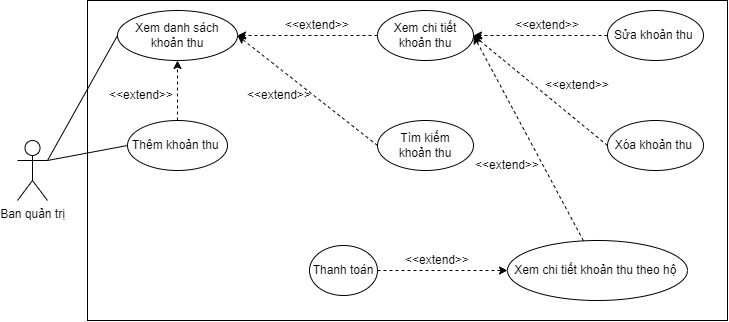

The diagram above was exported from draw.io. Its source (the exported page's mxGraphModel, read from the mxfile embedded in the PNG):
<mxGraphModel dx="875" dy="461" grid="1" gridSize="10" guides="1" tooltips="1" connect="1" arrows="1" fold="1" page="1" pageScale="1" pageWidth="827" pageHeight="1169" math="0" shadow="0">
  <root>
    <mxCell id="sts3jYqkA9zeEcWFC4nq-0" />
    <mxCell id="sts3jYqkA9zeEcWFC4nq-1" parent="sts3jYqkA9zeEcWFC4nq-0" />
    <mxCell id="sts3jYqkA9zeEcWFC4nq-2" value="Ban quản trị" style="shape=umlActor;verticalLabelPosition=bottom;verticalAlign=top;html=1;outlineConnect=0;" parent="sts3jYqkA9zeEcWFC4nq-1" vertex="1">
      <mxGeometry x="290" y="340" width="30" height="60" as="geometry" />
    </mxCell>
    <mxCell id="sts3jYqkA9zeEcWFC4nq-3" value="" style="rounded=0;whiteSpace=wrap;html=1;fontSize=16;" parent="sts3jYqkA9zeEcWFC4nq-1" vertex="1">
      <mxGeometry x="360" y="200" width="640" height="320" as="geometry" />
    </mxCell>
    <mxCell id="sts3jYqkA9zeEcWFC4nq-5" value="Thêm khoản thu&amp;nbsp;" style="ellipse;whiteSpace=wrap;html=1;" parent="sts3jYqkA9zeEcWFC4nq-1" vertex="1">
      <mxGeometry x="400" y="320" width="100" height="50" as="geometry" />
    </mxCell>
    <mxCell id="sts3jYqkA9zeEcWFC4nq-6" value="Sửa khoản thu&amp;nbsp;" style="ellipse;whiteSpace=wrap;html=1;" parent="sts3jYqkA9zeEcWFC4nq-1" vertex="1">
      <mxGeometry x="880" y="210" width="96" height="50" as="geometry" />
    </mxCell>
    <mxCell id="sts3jYqkA9zeEcWFC4nq-7" value="Xem danh sách khoản thu" style="ellipse;whiteSpace=wrap;html=1;" parent="sts3jYqkA9zeEcWFC4nq-1" vertex="1">
      <mxGeometry x="390" y="210" width="120" height="50" as="geometry" />
    </mxCell>
    <mxCell id="sts3jYqkA9zeEcWFC4nq-8" value="Xóa khoản thu&amp;nbsp;" style="ellipse;whiteSpace=wrap;html=1;" parent="sts3jYqkA9zeEcWFC4nq-1" vertex="1">
      <mxGeometry x="880" y="320" width="96" height="50" as="geometry" />
    </mxCell>
    <mxCell id="sts3jYqkA9zeEcWFC4nq-9" value="Xem chi tiết &lt;br&gt;khoản thu" style="ellipse;whiteSpace=wrap;html=1;" parent="sts3jYqkA9zeEcWFC4nq-1" vertex="1">
      <mxGeometry x="650" y="210" width="96" height="50" as="geometry" />
    </mxCell>
    <mxCell id="sts3jYqkA9zeEcWFC4nq-10" value="" style="endArrow=classic;html=1;rounded=0;dashed=1;entryX=1;entryY=0.5;entryDx=0;entryDy=0;exitX=0;exitY=0.5;exitDx=0;exitDy=0;" parent="sts3jYqkA9zeEcWFC4nq-1" source="sts3jYqkA9zeEcWFC4nq-9" target="sts3jYqkA9zeEcWFC4nq-7" edge="1">
      <mxGeometry width="50" height="50" relative="1" as="geometry">
        <mxPoint x="540" y="440" as="sourcePoint" />
        <mxPoint x="590" y="390" as="targetPoint" />
      </mxGeometry>
    </mxCell>
    <mxCell id="sts3jYqkA9zeEcWFC4nq-11" value="" style="endArrow=none;html=1;rounded=0;exitX=1;exitY=0.3333333333333333;exitDx=0;exitDy=0;exitPerimeter=0;entryX=0;entryY=0.5;entryDx=0;entryDy=0;" parent="sts3jYqkA9zeEcWFC4nq-1" source="sts3jYqkA9zeEcWFC4nq-2" target="sts3jYqkA9zeEcWFC4nq-7" edge="1">
      <mxGeometry width="50" height="50" relative="1" as="geometry">
        <mxPoint x="330" y="360" as="sourcePoint" />
        <mxPoint x="380" y="310" as="targetPoint" />
      </mxGeometry>
    </mxCell>
    <mxCell id="sts3jYqkA9zeEcWFC4nq-12" value="" style="endArrow=classic;html=1;rounded=0;dashed=1;entryX=1;entryY=0.5;entryDx=0;entryDy=0;exitX=0;exitY=0.5;exitDx=0;exitDy=0;" parent="sts3jYqkA9zeEcWFC4nq-1" source="sts3jYqkA9zeEcWFC4nq-8" target="sts3jYqkA9zeEcWFC4nq-9" edge="1">
      <mxGeometry width="50" height="50" relative="1" as="geometry">
        <mxPoint x="660" y="245" as="sourcePoint" />
        <mxPoint x="520" y="245" as="targetPoint" />
      </mxGeometry>
    </mxCell>
    <mxCell id="sts3jYqkA9zeEcWFC4nq-13" value="" style="endArrow=classic;html=1;rounded=0;dashed=1;entryX=1;entryY=0.5;entryDx=0;entryDy=0;exitX=0;exitY=0.5;exitDx=0;exitDy=0;" parent="sts3jYqkA9zeEcWFC4nq-1" source="sts3jYqkA9zeEcWFC4nq-6" target="sts3jYqkA9zeEcWFC4nq-9" edge="1">
      <mxGeometry width="50" height="50" relative="1" as="geometry">
        <mxPoint x="890" y="305" as="sourcePoint" />
        <mxPoint x="756" y="245" as="targetPoint" />
      </mxGeometry>
    </mxCell>
    <mxCell id="sts3jYqkA9zeEcWFC4nq-14" value="Tìm kiếm &lt;br&gt;khoản thu" style="ellipse;whiteSpace=wrap;html=1;" parent="sts3jYqkA9zeEcWFC4nq-1" vertex="1">
      <mxGeometry x="650" y="320" width="96" height="50" as="geometry" />
    </mxCell>
    <mxCell id="sts3jYqkA9zeEcWFC4nq-15" value="" style="endArrow=classic;html=1;rounded=0;dashed=1;entryX=1;entryY=0.5;entryDx=0;entryDy=0;exitX=0;exitY=0.5;exitDx=0;exitDy=0;" parent="sts3jYqkA9zeEcWFC4nq-1" source="sts3jYqkA9zeEcWFC4nq-14" target="sts3jYqkA9zeEcWFC4nq-7" edge="1">
      <mxGeometry width="50" height="50" relative="1" as="geometry">
        <mxPoint x="660" y="245" as="sourcePoint" />
        <mxPoint x="520" y="245" as="targetPoint" />
      </mxGeometry>
    </mxCell>
    <mxCell id="sts3jYqkA9zeEcWFC4nq-16" value="" style="endArrow=classic;html=1;rounded=0;dashed=1;exitX=0.5;exitY=0;exitDx=0;exitDy=0;entryX=0.5;entryY=1;entryDx=0;entryDy=0;" parent="sts3jYqkA9zeEcWFC4nq-1" source="sts3jYqkA9zeEcWFC4nq-5" target="sts3jYqkA9zeEcWFC4nq-7" edge="1">
      <mxGeometry width="50" height="50" relative="1" as="geometry">
        <mxPoint x="450" y="320" as="sourcePoint" />
        <mxPoint x="450" y="260" as="targetPoint" />
      </mxGeometry>
    </mxCell>
    <mxCell id="sts3jYqkA9zeEcWFC4nq-17" value="&amp;lt;&amp;lt;extend&amp;gt;&amp;gt;" style="text;html=1;strokeColor=none;fillColor=none;align=center;verticalAlign=middle;whiteSpace=wrap;rounded=0;" parent="sts3jYqkA9zeEcWFC4nq-1" vertex="1">
      <mxGeometry x="384" y="280" width="60" height="30" as="geometry" />
    </mxCell>
    <mxCell id="sts3jYqkA9zeEcWFC4nq-18" value="&amp;lt;&amp;lt;extend&amp;gt;&amp;gt;" style="text;html=1;strokeColor=none;fillColor=none;align=center;verticalAlign=middle;whiteSpace=wrap;rounded=0;" parent="sts3jYqkA9zeEcWFC4nq-1" vertex="1">
      <mxGeometry x="522" y="280" width="60" height="30" as="geometry" />
    </mxCell>
    <mxCell id="sts3jYqkA9zeEcWFC4nq-19" value="&amp;lt;&amp;lt;extend&amp;gt;&amp;gt;" style="text;html=1;strokeColor=none;fillColor=none;align=center;verticalAlign=middle;whiteSpace=wrap;rounded=0;" parent="sts3jYqkA9zeEcWFC4nq-1" vertex="1">
      <mxGeometry x="560" y="210" width="60" height="30" as="geometry" />
    </mxCell>
    <mxCell id="sts3jYqkA9zeEcWFC4nq-20" value="&amp;lt;&amp;lt;extend&amp;gt;&amp;gt;" style="text;html=1;strokeColor=none;fillColor=none;align=center;verticalAlign=middle;whiteSpace=wrap;rounded=0;" parent="sts3jYqkA9zeEcWFC4nq-1" vertex="1">
      <mxGeometry x="790" y="210" width="60" height="30" as="geometry" />
    </mxCell>
    <mxCell id="sts3jYqkA9zeEcWFC4nq-21" value="&amp;lt;&amp;lt;extend&amp;gt;&amp;gt;" style="text;html=1;strokeColor=none;fillColor=none;align=center;verticalAlign=middle;whiteSpace=wrap;rounded=0;" parent="sts3jYqkA9zeEcWFC4nq-1" vertex="1">
      <mxGeometry x="820" y="270" width="60" height="30" as="geometry" />
    </mxCell>
    <mxCell id="zHm63Hw0bZYMvSs8Q3kd-0" value="Xem chi tiết khoản thu theo hộ&amp;nbsp;" style="ellipse;whiteSpace=wrap;html=1;" parent="sts3jYqkA9zeEcWFC4nq-1" vertex="1">
      <mxGeometry x="780" y="440" width="180" height="60" as="geometry" />
    </mxCell>
    <mxCell id="zHm63Hw0bZYMvSs8Q3kd-1" value="" style="endArrow=classic;html=1;rounded=0;dashed=1;entryX=1;entryY=0.5;entryDx=0;entryDy=0;exitX=0.422;exitY=0.005;exitDx=0;exitDy=0;exitPerimeter=0;" parent="sts3jYqkA9zeEcWFC4nq-1" source="zHm63Hw0bZYMvSs8Q3kd-0" target="sts3jYqkA9zeEcWFC4nq-9" edge="1">
      <mxGeometry width="50" height="50" relative="1" as="geometry">
        <mxPoint x="639.41" y="397" as="sourcePoint" />
        <mxPoint x="914" y="170" as="targetPoint" />
        <Array as="points" />
      </mxGeometry>
    </mxCell>
    <mxCell id="zHm63Hw0bZYMvSs8Q3kd-2" value="Thanh toán" style="ellipse;whiteSpace=wrap;html=1;" parent="sts3jYqkA9zeEcWFC4nq-1" vertex="1">
      <mxGeometry x="582" y="445" width="68" height="50" as="geometry" />
    </mxCell>
    <mxCell id="zHm63Hw0bZYMvSs8Q3kd-3" value="&amp;lt;&amp;lt;extend&amp;gt;&amp;gt;" style="text;html=1;strokeColor=none;fillColor=none;align=center;verticalAlign=middle;whiteSpace=wrap;rounded=0;" parent="sts3jYqkA9zeEcWFC4nq-1" vertex="1">
      <mxGeometry x="750" y="350" width="60" height="30" as="geometry" />
    </mxCell>
    <mxCell id="zHm63Hw0bZYMvSs8Q3kd-4" value="" style="endArrow=classic;html=1;rounded=0;dashed=1;entryX=0;entryY=0.5;entryDx=0;entryDy=0;exitX=1;exitY=0.5;exitDx=0;exitDy=0;" parent="sts3jYqkA9zeEcWFC4nq-1" source="zHm63Hw0bZYMvSs8Q3kd-2" target="zHm63Hw0bZYMvSs8Q3kd-0" edge="1">
      <mxGeometry width="50" height="50" relative="1" as="geometry">
        <mxPoint x="886" y="477" as="sourcePoint" />
        <mxPoint x="756" y="245" as="targetPoint" />
        <Array as="points" />
      </mxGeometry>
    </mxCell>
    <mxCell id="zHm63Hw0bZYMvSs8Q3kd-5" value="&amp;lt;&amp;lt;extend&amp;gt;&amp;gt;" style="text;html=1;strokeColor=none;fillColor=none;align=center;verticalAlign=middle;whiteSpace=wrap;rounded=0;" parent="sts3jYqkA9zeEcWFC4nq-1" vertex="1">
      <mxGeometry x="680" y="445" width="60" height="30" as="geometry" />
    </mxCell>
    <mxCell id="9oYnRlsvWHA5E3-c6q6j-0" value="" style="endArrow=none;html=1;rounded=0;exitX=1;exitY=0.3333333333333333;exitDx=0;exitDy=0;exitPerimeter=0;entryX=0;entryY=0.5;entryDx=0;entryDy=0;" parent="sts3jYqkA9zeEcWFC4nq-1" source="sts3jYqkA9zeEcWFC4nq-2" target="sts3jYqkA9zeEcWFC4nq-5" edge="1">
      <mxGeometry width="50" height="50" relative="1" as="geometry">
        <mxPoint x="160" y="310" as="sourcePoint" />
        <mxPoint x="390" y="235" as="targetPoint" />
      </mxGeometry>
    </mxCell>
  </root>
</mxGraphModel>